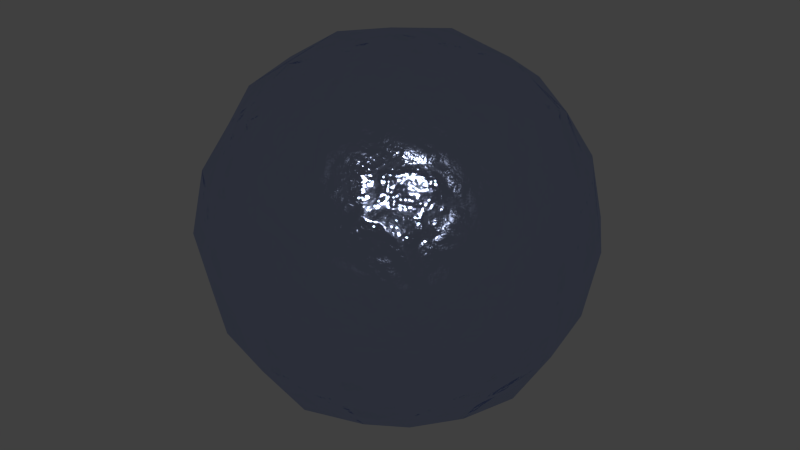 # Source: 66-ocean.blend  (saved by Blender 2.72.0; exported with 4.5.12 LTS)
import bpy
from mathutils import Matrix  # noqa: F401  (used for matrix-valued properties, if any)

bpy.ops.wm.read_factory_settings(use_empty=True)
scene = bpy.context.scene
scene.name = 'Scene'

# ---- collections
col_collection_1 = bpy.data.collections.new('Collection 1'); scene.collection.children.link(col_collection_1)

# ---- materials (node trees are filled in below, after node groups)
mat_ocean_meterial = bpy.data.materials.new('ocean-meterial')
mat_ocean_meterial.alpha_threshold = 0.0
mat_ocean_meterial.roughness = 0.5

# ---- node groups
ng_ocean_shader = bpy.data.node_groups.new('ocean-shader', 'ShaderNodeTree')
_s = ng_ocean_shader.interface.new_socket(name='Shader', in_out='OUTPUT', socket_type='NodeSocketShader')
_s = ng_ocean_shader.interface.new_socket(name='texture', in_out='OUTPUT', socket_type='NodeSocketColor')
_s = ng_ocean_shader.interface.new_socket(name='Normal', in_out='OUTPUT', socket_type='NodeSocketVector')
_s.min_value = 0.0
_s.max_value = 0.0
_s = ng_ocean_shader.interface.new_socket(name='scale', in_out='INPUT', socket_type='NodeSocketFloat')
_s.default_value = 1.7
_s = ng_ocean_shader.interface.new_socket(name='distortion', in_out='INPUT', socket_type='NodeSocketFloat')
_s.default_value = 4.0
_s.min_value = 0.0
_s = ng_ocean_shader.interface.new_socket(name='detail-scale', in_out='INPUT', socket_type='NodeSocketFloat')
_s.default_value = 2.0
_s.min_value = 0.0
_s = ng_ocean_shader.interface.new_socket(name='detail-influence', in_out='INPUT', socket_type='NodeSocketFloat')
_s.default_value = 2.6
_s.min_value = 0.0
_s = ng_ocean_shader.interface.new_socket(name='bump-strength', in_out='INPUT', socket_type='NodeSocketFloat')
_s.default_value = 1.0
_s.min_value = 0.0
_s.max_value = 10.0
_s = ng_ocean_shader.interface.new_socket(name='comic', in_out='INPUT', socket_type='NodeSocketFloat')
_s.min_value = 0.0
_s.max_value = 1.0
_s = ng_ocean_shader.interface.new_socket(name='real-glossiness', in_out='INPUT', socket_type='NodeSocketFloat')
_s.default_value = 1.0
_s.min_value = 0.0
_s.max_value = 1.0
_s = ng_ocean_shader.interface.new_socket(name='real-glossy-color', in_out='INPUT', socket_type='NodeSocketColor')
_s.default_value = (0.4746, 0.5467, 0.8, 1.0)
_s = ng_ocean_shader.interface.new_socket(name='real-reflectivity', in_out='INPUT', socket_type='NodeSocketFloat')
_s.default_value = 0.5
_s.min_value = 0.0
_s.max_value = 1.0
_s = ng_ocean_shader.interface.new_socket(name='real-SSS', in_out='INPUT', socket_type='NodeSocketFloat')
_s.default_value = 1.0
_s.min_value = 0.0
_s.max_value = 1.0
_s = ng_ocean_shader.interface.new_socket(name='real-SSS-color', in_out='INPUT', socket_type='NodeSocketColor')
_s = ng_ocean_shader.interface.new_socket(name='real-transparency', in_out='INPUT', socket_type='NodeSocketFloat')
_s.default_value = 1.0
_s.min_value = 0.0
_s.max_value = 1.0
_s = ng_ocean_shader.interface.new_socket(name='foam-texture', in_out='INPUT', socket_type='NodeSocketColor')
_s = ng_ocean_shader.interface.new_socket(name='foam-scale', in_out='INPUT', socket_type='NodeSocketFloat')
_s.default_value = 2.0
_s.min_value = 0.0
_s.max_value = 1e+04
_s = ng_ocean_shader.interface.new_socket(name='foam-bump', in_out='INPUT', socket_type='NodeSocketFloat')
_s.subtype = 'FACTOR'
_s.default_value = 1.0
_s.min_value = 0.0
_s.max_value = 1.0
_s = ng_ocean_shader.interface.new_socket(name='comic-gloss', in_out='INPUT', socket_type='NodeSocketFloat')
_s.default_value = 1.0
_s.min_value = 0.0
_s.max_value = 1.0
_s = ng_ocean_shader.interface.new_socket(name='comic-3d', in_out='INPUT', socket_type='NodeSocketFloat')
_s = ng_ocean_shader.interface.new_socket(name='comic-toon', in_out='INPUT', socket_type='NodeSocketColor')
_s.default_value = (0.258, 0.536, 1.0, 1.0)
_s = ng_ocean_shader.interface.new_socket(name='comic-diffuse', in_out='INPUT', socket_type='NodeSocketColor')
_s = ng_ocean_shader.interface.new_socket(name='Vector', in_out='INPUT', socket_type='NodeSocketVector')
_s = ng_ocean_shader.interface.new_socket(name='normal', in_out='INPUT', socket_type='NodeSocketVector')
_N = ng_ocean_shader.nodes; _L = ng_ocean_shader.links
n0 = _N.new('NodeFrame'); n0.name = 'Frame.005'; n0.location = (-1404, -337)
n0.label = 'texture+bump'
n0.width = 1027
n1 = _N.new('NodeFrame'); n1.name = 'Frame.009'; n1.location = (-293, 2056)
n1.width = 1735
n2 = _N.new('NodeFrame'); n2.name = 'Frame.003'; n2.location = (107, -332)
n2.label = 'realistic-water'
n2.width = 1675
n3 = _N.new('NodeFrame'); n3.name = 'Frame.002'; n3.location = (234, -332)
n3.label = 'glossy'
n3.width = 368
n4 = _N.new('NodeFrame'); n4.name = 'Frame.001'; n4.location = (195, -782)
n4.label = 'TRANSPARENCY'
n4.width = 560
n5 = _N.new('NodeFrame'); n5.name = 'Frame'; n5.location = (155, -1626)
n5.label = 'subsurface'
n5.width = 435
n6 = _N.new('NodeFrame'); n6.name = 'Frame.006'; n6.location = (153, -2287)
n6.label = 'foam'
n6.width = 1181
n7 = _N.new('NodeFrame'); n7.name = 'Frame.008'; n7.location = (-130, -633)
n7.label = 'comic'
n7.width = 1318
n8 = _N.new('NodeFrame'); n8.name = 'Frame.007'; n8.location = (114, -688)
n8.label = 'comic-foam'
n8.width = 1138
n9 = _N.new('NodeFrame'); n9.name = 'Frame.004'; n9.location = (107, -332)
n9.label = 'comic-water'
n9.width = 1258
n10 = _N.new('ShaderNodeMixShader'); n10.name = 'Mix Shader.005'; n10.location = (1579, -344)
n10.hide = True
n11 = _N.new('NodeGroupOutput'); n11.name = 'Group Output'; n11.location = (2046, -302)
n12 = _N.new('NodeReroute'); n12.name = 'Reroute.004'; n12.location = (-1653, -470)
n12.width = 16
n12.socket_idname = 'NodeSocketFloat'
n13 = _N.new('NodeReroute'); n13.name = 'Reroute.005'; n13.location = (-1652, -492)
n13.width = 16
n13.socket_idname = 'NodeSocketFloat'
n14 = _N.new('NodeReroute'); n14.name = 'Reroute.006'; n14.location = (-1651, -514)
n14.width = 16
n14.socket_idname = 'NodeSocketFloat'
n15 = _N.new('NodeReroute'); n15.name = 'Reroute.007'; n15.location = (-1650, -536)
n15.width = 16
n15.socket_idname = 'NodeSocketFloat'
n16 = _N.new('NodeReroute'); n16.name = 'Reroute.008'; n16.location = (-1650, -557)
n16.width = 16
n16.socket_idname = 'NodeSocketFloat'
n17 = _N.new('NodeReroute'); n17.name = 'Reroute.009'; n17.location = (-1649, -581)
n17.width = 16
n18 = _N.new('NodeReroute'); n18.name = 'Reroute.010'; n18.location = (-1648, -633)
n18.width = 16
n18.socket_idname = 'NodeSocketFloat'
n19 = _N.new('NodeReroute'); n19.name = 'Reroute.011'; n19.location = (-1648, -656)
n19.width = 16
n19.socket_idname = 'NodeSocketFloat'
n20 = _N.new('NodeReroute'); n20.name = 'Reroute.012'; n20.location = (-1648, -679)
n20.width = 16
n20.socket_idname = 'NodeSocketFloat'
n21 = _N.new('NodeReroute'); n21.name = 'Reroute.013'; n21.location = (-1648, -703)
n21.width = 16
n22 = _N.new('NodeReroute'); n22.name = 'Reroute.014'; n22.location = (-1649, -756)
n22.width = 16
n23 = _N.new('NodeReroute'); n23.name = 'Reroute.015'; n23.location = (-1651, -400)
n23.width = 16
n23.socket_idname = 'NodeSocketFloat'
n24 = _N.new('NodeReroute'); n24.name = 'Reroute.016'; n24.location = (-1652, -422)
n24.width = 16
n24.socket_idname = 'NodeSocketFloat'
n25 = _N.new('NodeReroute'); n25.name = 'Reroute.017'; n25.location = (-1650, -443)
n25.width = 16
n25.socket_idname = 'NodeSocketFloat'
n26 = _N.new('NodeReroute'); n26.name = 'Reroute.003'; n26.location = (1846, -528)
n26.width = 16
n27 = _N.new('NodeReroute'); n27.name = 'Reroute.002'; n27.location = (1066, -439)
n27.width = 16
n28 = _N.new('ShaderNodeMix'); n28.name = 'Mix.001'; n28.location = (888, -407)
n28.hide = True
n28.data_type = 'RGBA'
n28.inputs[6].default_value = (0.0, 0.0, 0.0, 1.0)
n29 = _N.new('ShaderNodeBump'); n29.name = 'Bump'; n29.location = (725, -450)
n29.hide = True
n29.inputs[1].default_value = 0.1
n29.inputs[2].default_value = 1.0
n30 = _N.new('ShaderNodeTexWave'); n30.name = 'Wave Texture.001'; n30.location = (375, -513)
n30.hide = True
n30.bands_direction = 'DIAGONAL'
n30.rings_direction = 'SPHERICAL'
n30.inputs[6].default_value = 1.571
n31 = _N.new('ShaderNodeMix'); n31.name = 'Mix'; n31.location = (535, -478)
n31.hide = True
n31.data_type = 'RGBA'
n31.blend_type = 'ADD'
n32 = _N.new('ShaderNodeMath'); n32.name = 'Math'; n32.location = (183, -568)
n32.hide = True
n32.operation = 'MULTIPLY'
n32.inputs[1].default_value = 10.0
n33 = _N.new('NodeReroute'); n33.name = 'Reroute.021'; n33.location = (-1652, -527)
n33.width = 16
n34 = _N.new('ShaderNodeTexWave'); n34.name = 'Wave Texture'; n34.location = (365, -455)
n34.hide = True
n34.bands_direction = 'DIAGONAL'
n34.rings_direction = 'SPHERICAL'
n34.inputs[3].default_value = 0.0
n34.inputs[6].default_value = 1.571
n35 = _N.new('ShaderNodeLightPath'); n35.name = 'Light Path'; n35.location = (640, -367)
n35.width = 136
n35.hide = True
n36 = _N.new('NodeReroute'); n36.name = 'Reroute.018'; n36.location = (115, -570)
n36.width = 16
n36.socket_idname = 'NodeSocketVector'
n37 = _N.new('NodeReroute'); n37.name = 'Reroute.022'; n37.location = (-1639, -872)
n37.width = 16
n38 = _N.new('NodeGroupInput'); n38.name = 'Group Input'; n38.location = (-2046, -410)
n39 = _N.new('NodeReroute'); n39.name = 'Reroute.020'; n39.location = (-1650, -378)
n39.width = 16
n39.socket_idname = 'NodeSocketFloat'
n40 = _N.new('NodeReroute'); n40.name = 'Reroute.019'; n40.location = (-1641, -801)
n40.width = 16
n40.socket_idname = 'NodeSocketVector'
n41 = _N.new('ShaderNodeMixShader'); n41.name = 'Mix Shader.002'; n41.location = (954, -1649)
n41.hide = True
n42 = _N.new('ShaderNodeMath'); n42.name = 'Math.001'; n42.location = (107, -1724)
n42.hide = True
n42.operation = 'DIVIDE'
n42.inputs[1].default_value = 5.0
n43 = _N.new('ShaderNodeBsdfAnisotropic'); n43.name = 'Glossy BSDF'; n43.location = (108, -332)
n43.distribution = 'GGX'
n44 = _N.new('ShaderNodeMixShader'); n44.name = 'Mix Shader.003'; n44.location = (328, -410)
n44.hide = True
n45 = _N.new('ShaderNodeBsdfAnisotropic'); n45.name = 'Glossy BSDF.001'; n45.location = (107, -473)
n45.distribution = 'GGX'
n45.inputs[1].default_value = 0.0
n46 = _N.new('ShaderNodeBsdfAnisotropic'); n46.name = 'Glossy BSDF.002'; n46.location = (115, -656)
n46.distribution = 'GGX'
n47 = _N.new('ShaderNodeMixShader'); n47.name = 'Mix Shader.004'; n47.location = (520, -729)
n47.hide = True
n47.inputs[0].default_value = 0.1455
n48 = _N.new('ShaderNodeMixShader'); n48.name = 'Mix Shader.012'; n48.location = (404, -574)
n49 = _N.new('ShaderNodeBsdfTransparent'); n49.name = 'Transparent BSDF'; n49.location = (135, -604)
n49.hide = True
n50 = _N.new('ShaderNodeBsdfGlass'); n50.name = 'Glass BSDF'; n50.location = (114, -421)
n50.distribution = 'GGX'
n50.inputs[2].default_value = 1.45
n51 = _N.new('ShaderNodeLightPath'); n51.name = 'Light Path.001'; n51.location = (107, -367)
n51.hide = True
n52 = _N.new('ShaderNodeSubsurfaceScattering'); n52.name = 'Subsurface Scattering'; n52.location = (107, -459)
n52.inputs[1].default_value = 1.0
n53 = _N.new('ShaderNodeBsdfDiffuse'); n53.name = 'Diffuse BSDF'; n53.location = (108, -332)
n54 = _N.new('ShaderNodeMixShader'); n54.name = 'Mix Shader.001'; n54.location = (395, -512)
n54.hide = True
n55 = _N.new('ShaderNodeMixShader'); n55.name = 'Mix Shader'; n55.location = (1435, -1923)
n55.hide = True
n56 = _N.new('ShaderNodeMixShader'); n56.name = 'Mix Shader.013'; n56.location = (1635, -2036)
n56.hide = True
n57 = _N.new('NodeReroute'); n57.name = 'Reroute'; n57.location = (128, -2138)
n57.width = 16
n58 = _N.new('ShaderNodeTexNoise'); n58.name = 'Noise Texture'; n58.location = (281, -483)
n58.hide = True
n58.inputs[3].default_value = 10.0
n59 = _N.new('ShaderNodeMix'); n59.name = 'Mix.002'; n59.location = (537, -451)
n59.hide = True
n59.data_type = 'RGBA'
n59.inputs[6].default_value = (0.0, 0.0, 0.0, 1.0)
n60 = _N.new('ShaderNodeLightPath'); n60.name = 'Light Path.002'; n60.location = (310, -367)
n60.hide = True
n61 = _N.new('ShaderNodeBsdfDiffuse'); n61.name = 'Diffuse BSDF.003'; n61.location = (806, -391)
n61.hide = True
n62 = _N.new('ShaderNodeSubsurfaceScattering'); n62.name = 'Subsurface Scattering.001'; n62.location = (781, -466)
n62.width = 147
n62.hide = True
n62.inputs[2].default_value = (1.0, 1.0, 1.0)
n63 = _N.new('ShaderNodeMixShader'); n63.name = 'Mix Shader.015'; n63.location = (965, -416)
n63.hide = True
n64 = _N.new('ShaderNodeBsdfAnisotropic'); n64.name = 'Glossy BSDF.003'; n64.location = (966, -343)
n64.hide = True
n64.distribution = 'GGX'
n64.inputs[1].default_value = 0.3764
n65 = _N.new('ShaderNodeMixShader'); n65.name = 'Mix Shader.014'; n65.location = (1141, -406)
n65.hide = True
n66 = _N.new('ShaderNodeBump'); n66.name = 'Bump.001'; n66.location = (452, -500)
n66.hide = True
n66.inputs[1].default_value = 0.1
n66.inputs[2].default_value = 1.0
n67 = _N.new('ShaderNodeMath'); n67.name = 'Math.003'; n67.location = (107, -452)
n67.hide = True
n67.operation = 'MULTIPLY'
n68 = _N.new('ShaderNodeLayerWeight'); n68.name = 'Layer Weight'; n68.location = (959, -439)
n68.label = 'realistic-foam'
n68.hide = True
n68.inputs[0].default_value = 0.8
n69 = _N.new('ShaderNodeLightPath'); n69.name = 'Light Path.003'; n69.location = (267, -374)
n69.hide = True
n70 = _N.new('ShaderNodeMath'); n70.name = 'Math.004'; n70.location = (107, -470)
n70.hide = True
n70.operation = 'MULTIPLY'
n71 = _N.new('ShaderNodeTexNoise'); n71.name = 'Noise Texture.001'; n71.location = (238, -490)
n71.hide = True
n71.inputs[3].default_value = 10.0
n72 = _N.new('ShaderNodeBump'); n72.name = 'Bump.002'; n72.location = (409, -508)
n72.hide = True
n72.inputs[1].default_value = 0.1
n72.inputs[2].default_value = 1.0
n73 = _N.new('ShaderNodeMix'); n73.name = 'Mix.003'; n73.location = (494, -459)
n73.hide = True
n73.data_type = 'RGBA'
n73.inputs[6].default_value = (0.0, 0.0, 0.0, 1.0)
n74 = _N.new('ShaderNodeSubsurfaceScattering'); n74.name = 'Subsurface Scattering.002'; n74.location = (741, -554)
n74.width = 147
n74.hide = True
n74.inputs[1].default_value = 0.1
n74.inputs[2].default_value = (1.0, 1.0, 1.0)
n75 = _N.new('ShaderNodeBsdfDiffuse'); n75.name = 'Diffuse BSDF.004'; n75.location = (762, -464)
n75.hide = True
n76 = _N.new('ShaderNodeMixShader'); n76.name = 'Mix Shader.016'; n76.location = (923, -424)
n76.hide = True
n76.inputs[0].default_value = 1.0
n77 = _N.new('ShaderNodeBsdfToon'); n77.name = 'Toon BSDF.004'; n77.location = (926, -381)
n77.hide = True
n77.component = 'GLOSSY'
n78 = _N.new('ShaderNodeLayerWeight'); n78.name = 'Layer Weight.001'; n78.location = (923, -337)
n78.hide = True
n78.inputs[0].default_value = 0.8
n79 = _N.new('ShaderNodeMixShader'); n79.name = 'Mix Shader.017'; n79.location = (1098, -414)
n79.hide = True
n80 = _N.new('ShaderNodeMixShader'); n80.name = 'Mix Shader.006'; n80.location = (735, -384)
n80.hide = True
n81 = _N.new('ShaderNodeMixShader'); n81.name = 'Mix Shader.008'; n81.location = (748, -528)
n81.hide = True
n82 = _N.new('ShaderNodeMixShader'); n82.name = 'Mix Shader.009'; n82.location = (582, -465)
n82.hide = True
n83 = _N.new('ShaderNodeMixShader'); n83.name = 'Mix Shader.011'; n83.location = (606, -579)
n83.hide = True
n84 = _N.new('ShaderNodeMixShader'); n84.name = 'Mix Shader.010'; n84.location = (584, -351)
n84.hide = True
n85 = _N.new('ShaderNodeMath'); n85.name = 'Math.002'; n85.location = (321, -459)
n85.hide = True
n85.inputs[1].default_value = 0.1
n86 = _N.new('ShaderNodeBsdfDiffuse'); n86.name = 'Diffuse BSDF.002'; n86.location = (330, -501)
n86.hide = True
n87 = _N.new('ShaderNodeBsdfToon'); n87.name = 'Toon BSDF.002'; n87.location = (334, -541)
n87.hide = True
n87.inputs[1].default_value = 0.3583
n87.inputs[2].default_value = 0.05
n88 = _N.new('ShaderNodeBsdfToon'); n88.name = 'Toon BSDF.001'; n88.location = (340, -574)
n88.hide = True
n88.inputs[1].default_value = 0.3583
n88.inputs[2].default_value = 0.05
n89 = _N.new('ShaderNodeBsdfDiffuse'); n89.name = 'Diffuse BSDF.001'; n89.location = (315, -421)
n89.hide = True
n90 = _N.new('ShaderNodeBsdfToon'); n90.name = 'Toon BSDF'; n90.location = (318, -383)
n90.hide = True
n90.component = 'GLOSSY'
n90.inputs[1].default_value = 0.3583
n90.inputs[2].default_value = 0.05
n91 = _N.new('ShaderNodeBsdfToon'); n91.name = 'Toon BSDF.003'; n91.location = (314, -337)
n91.hide = True
n91.component = 'GLOSSY'
n91.inputs[1].default_value = 0.3583
n91.inputs[2].default_value = 0.05
n92 = _N.new('ShaderNodeMixShader'); n92.name = 'Mix Shader.007'; n92.location = (959, -465)
n92.hide = True
n93 = _N.new('ShaderNodeMixShader'); n93.name = 'Mix Shader.018'; n93.location = (1218, -478)
n93.hide = True
n94 = _N.new('NodeReroute'); n94.name = 'Reroute.001'; n94.location = (115, -449)
n94.width = 16
n95 = _N.new('ShaderNodeMath'); n95.name = 'Math.005'; n95.location = (0, 0)
n95.operation = 'POWER'
n96 = _N.new('ShaderNodeMath'); n96.name = 'Math.006'; n96.location = (0, 0)
n96.operation = 'POWER'
n97 = _N.new('ShaderNodeMath'); n97.name = 'Math.007'; n97.location = (0, 0)
n97.operation = 'POWER'
n98 = _N.new('ShaderNodeMath'); n98.name = 'Math.008'; n98.location = (0, 0)
n98.hide = True
n98.operation = 'MULTIPLY'
n99 = _N.new('ShaderNodeMath'); n99.name = 'Math.009'; n99.location = (0, 0)
n99.hide = True
n99.operation = 'MULTIPLY'
n2.parent = n1
n3.parent = n2
n4.parent = n2
n5.parent = n2
n6.parent = n1
n8.parent = n7
n9.parent = n7
n27.parent = n0
n28.parent = n0
n29.parent = n0
n30.parent = n0
n31.parent = n0
n32.parent = n0
n34.parent = n0
n35.parent = n0
n36.parent = n0
n41.parent = n2
n42.parent = n2
n43.parent = n3
n44.parent = n3
n45.parent = n3
n46.parent = n4
n47.parent = n4
n48.parent = n4
n49.parent = n4
n50.parent = n4
n51.parent = n4
n52.parent = n5
n53.parent = n5
n54.parent = n5
n55.parent = n2
n56.parent = n2
n57.parent = n2
n58.parent = n6
n59.parent = n6
n60.parent = n6
n61.parent = n6
n62.parent = n6
n63.parent = n6
n64.parent = n6
n65.parent = n6
n66.parent = n6
n67.parent = n6
n68.parent = n6
n69.parent = n8
n70.parent = n8
n71.parent = n8
n72.parent = n8
n73.parent = n8
n74.parent = n8
n75.parent = n8
n76.parent = n8
n77.parent = n8
n78.parent = n8
n79.parent = n8
n80.parent = n9
n81.parent = n9
n82.parent = n9
n83.parent = n9
n84.parent = n9
n85.parent = n9
n86.parent = n9
n87.parent = n9
n88.parent = n9
n89.parent = n9
n90.parent = n9
n91.parent = n9
n92.parent = n9
n93.parent = n9
n94.parent = n9
_L.new(n34.outputs[0], n31.inputs[6])
_L.new(n31.outputs[2], n29.inputs[3])
_L.new(n30.outputs[0], n31.inputs[7])
_L.new(n32.outputs[0], n30.inputs[3])
_L.new(n54.outputs[0], n55.inputs[1])
_L.new(n53.outputs[0], n54.inputs[1])
_L.new(n52.outputs[0], n54.inputs[2])
_L.new(n31.outputs[2], n52.inputs[2])
_L.new(n41.outputs[0], n55.inputs[2])
_L.new(n44.outputs[0], n41.inputs[1])
_L.new(n45.outputs[0], n44.inputs[1])
_L.new(n43.outputs[0], n44.inputs[2])
_L.new(n47.outputs[0], n41.inputs[2])
_L.new(n46.outputs[0], n47.inputs[2])
_L.new(n57.outputs[0], n53.inputs[2])
_L.new(n57.outputs[0], n52.inputs[6])
_L.new(n57.outputs[0], n50.inputs[3])
_L.new(n57.outputs[0], n43.inputs[4])
_L.new(n57.outputs[0], n45.inputs[4])
_L.new(n57.outputs[0], n46.inputs[4])
_L.new(n55.outputs[0], n56.inputs[1])
_L.new(n10.outputs[0], n11.inputs[0])
_L.new(n90.outputs[0], n84.inputs[2])
_L.new(n92.outputs[0], n93.inputs[1])
_L.new(n88.outputs[0], n83.inputs[2])
_L.new(n86.outputs[0], n82.inputs[2])
_L.new(n81.outputs[0], n92.inputs[1])
_L.new(n80.outputs[0], n92.inputs[2])
_L.new(n82.outputs[0], n81.inputs[2])
_L.new(n82.outputs[0], n80.inputs[2])
_L.new(n89.outputs[0], n82.inputs[1])
_L.new(n84.outputs[0], n80.inputs[1])
_L.new(n83.outputs[0], n81.inputs[1])
_L.new(n91.outputs[0], n84.inputs[1])
_L.new(n87.outputs[0], n83.inputs[1])
_L.new(n94.outputs[0], n88.inputs[3])
_L.new(n94.outputs[0], n86.inputs[2])
_L.new(n94.outputs[0], n90.inputs[3])
_L.new(n85.outputs[0], n84.inputs[0])
_L.new(n85.outputs[0], n83.inputs[0])
_L.new(n35.outputs[0], n28.inputs[0])
_L.new(n27.outputs[0], n57.inputs[0])
_L.new(n27.outputs[0], n94.inputs[0])
_L.new(n28.outputs[2], n27.inputs[0])
_L.new(n29.outputs[0], n28.inputs[7])
_L.new(n31.outputs[2], n26.inputs[0])
_L.new(n12.outputs[0], n29.inputs[0])
_L.new(n13.outputs[0], n10.inputs[0])
_L.new(n14.outputs[0], n55.inputs[0])
_L.new(n15.outputs[0], n44.inputs[0])
_L.new(n15.outputs[0], n42.inputs[0])
_L.new(n16.outputs[0], n54.inputs[0])
_L.new(n17.outputs[0], n52.inputs[0])
_L.new(n17.outputs[0], n53.inputs[0])
_L.new(n18.outputs[0], n41.inputs[0])
_L.new(n19.outputs[0], n92.inputs[0])
_L.new(n20.outputs[0], n82.inputs[0])
_L.new(n20.outputs[0], n85.inputs[0])
_L.new(n21.outputs[0], n91.inputs[0])
_L.new(n21.outputs[0], n90.inputs[0])
_L.new(n21.outputs[0], n87.inputs[0])
_L.new(n21.outputs[0], n88.inputs[0])
_L.new(n22.outputs[0], n89.inputs[0])
_L.new(n22.outputs[0], n86.inputs[0])
_L.new(n23.outputs[0], n32.inputs[0])
_L.new(n24.outputs[0], n34.inputs[4])
_L.new(n24.outputs[0], n30.inputs[4])
_L.new(n25.outputs[0], n31.inputs[0])
_L.new(n36.outputs[0], n34.inputs[0])
_L.new(n36.outputs[0], n30.inputs[0])
_L.new(n40.outputs[0], n29.inputs[4])
_L.new(n39.outputs[0], n34.inputs[1])
_L.new(n39.outputs[0], n30.inputs[1])
_L.new(n38.outputs[0], n39.inputs[0])
_L.new(n38.outputs[1], n23.inputs[0])
_L.new(n38.outputs[2], n24.inputs[0])
_L.new(n38.outputs[3], n25.inputs[0])
_L.new(n38.outputs[4], n12.inputs[0])
_L.new(n38.outputs[5], n13.inputs[0])
_L.new(n38.outputs[6], n14.inputs[0])
_L.new(n38.outputs[8], n15.inputs[0])
_L.new(n38.outputs[9], n16.inputs[0])
_L.new(n38.outputs[10], n17.inputs[0])
_L.new(n38.outputs[11], n18.inputs[0])
_L.new(n38.outputs[15], n19.inputs[0])
_L.new(n38.outputs[16], n20.inputs[0])
_L.new(n38.outputs[17], n21.inputs[0])
_L.new(n38.outputs[18], n22.inputs[0])
_L.new(n38.outputs[20], n40.inputs[0])
_L.new(n26.outputs[0], n11.inputs[1])
_L.new(n29.outputs[0], n11.inputs[2])
_L.new(n38.outputs[7], n33.inputs[0])
_L.new(n33.outputs[0], n43.inputs[0])
_L.new(n33.outputs[0], n45.inputs[0])
_L.new(n33.outputs[0], n50.inputs[0])
_L.new(n33.outputs[0], n46.inputs[0])
_L.new(n48.outputs[0], n47.inputs[1])
_L.new(n49.outputs[0], n48.inputs[1])
_L.new(n50.outputs[0], n48.inputs[2])
_L.new(n51.outputs[0], n48.inputs[0])
_L.new(n38.outputs[19], n36.inputs[0])
_L.new(n56.outputs[0], n10.inputs[1])
_L.new(n38.outputs[12], n37.inputs[0])
_L.new(n37.outputs[0], n56.inputs[0])
_L.new(n65.outputs[0], n56.inputs[2])
_L.new(n63.outputs[0], n65.inputs[2])
_L.new(n64.outputs[0], n65.inputs[1])
_L.new(n61.outputs[0], n63.inputs[1])
_L.new(n62.outputs[0], n63.inputs[2])
_L.new(n34.outputs[0], n62.inputs[1])
_L.new(n68.outputs[1], n65.inputs[0])
_L.new(n66.outputs[0], n59.inputs[7])
_L.new(n57.outputs[0], n66.inputs[4])
_L.new(n59.outputs[2], n62.inputs[6])
_L.new(n59.outputs[2], n61.inputs[2])
_L.new(n59.outputs[2], n64.inputs[4])
_L.new(n59.outputs[2], n68.inputs[1])
_L.new(n58.outputs[0], n66.inputs[3])
_L.new(n39.outputs[0], n67.inputs[0])
_L.new(n67.outputs[0], n58.inputs[2])
_L.new(n36.outputs[0], n58.inputs[0])
_L.new(n38.outputs[9], n63.inputs[0])
_L.new(n60.outputs[0], n59.inputs[0])
_L.new(n38.outputs[13], n67.inputs[1])
_L.new(n38.outputs[14], n66.inputs[0])
_L.new(n76.outputs[0], n79.inputs[2])
_L.new(n75.outputs[0], n76.inputs[1])
_L.new(n74.outputs[0], n76.inputs[2])
_L.new(n78.outputs[1], n79.inputs[0])
_L.new(n72.outputs[0], n73.inputs[7])
_L.new(n73.outputs[2], n74.inputs[6])
_L.new(n73.outputs[2], n75.inputs[2])
_L.new(n73.outputs[2], n78.inputs[1])
_L.new(n71.outputs[0], n72.inputs[3])
_L.new(n70.outputs[0], n71.inputs[2])
_L.new(n69.outputs[0], n73.inputs[0])
_L.new(n73.outputs[2], n77.inputs[3])
_L.new(n77.outputs[0], n79.inputs[1])
_L.new(n93.outputs[0], n10.inputs[2])
_L.new(n79.outputs[0], n93.inputs[2])
_L.new(n37.outputs[0], n93.inputs[0])
_L.new(n38.outputs[13], n70.inputs[1])
_L.new(n39.outputs[0], n70.inputs[0])
_L.new(n94.outputs[0], n72.inputs[4])
_L.new(n42.outputs[0], n95.inputs[0])
_L.new(n95.outputs[0], n46.inputs[1])
_L.new(n42.outputs[0], n96.inputs[0])
_L.new(n96.outputs[0], n50.inputs[1])
_L.new(n42.outputs[0], n97.inputs[0])
_L.new(n97.outputs[0], n43.inputs[1])
_L.new(n32.outputs[0], n98.inputs[0])
_L.new(n98.outputs[0], n30.inputs[2])
_L.new(n23.outputs[0], n99.inputs[0])
_L.new(n99.outputs[0], n34.inputs[2])
n11.is_active_output = True

# ---- material node trees
mat_ocean_meterial.use_nodes = True; mat_ocean_meterial.node_tree.nodes.clear()
_N = mat_ocean_meterial.node_tree.nodes; _L = mat_ocean_meterial.node_tree.links
n0 = _N.new('ShaderNodeOutputMaterial'); n0.name = 'Material Output'; n0.location = (95, 0)
n1 = _N.new('ShaderNodeGroup'); n1.name = 'Group'; n1.location = (-95, 0)
n1.node_tree = ng_ocean_shader
n1.inputs[0].default_value = 1.7
n1.inputs[1].default_value = 4.0
n1.inputs[2].default_value = 2.0
n1.inputs[3].default_value = 2.6
n1.inputs[4].default_value = 0.2
n1.inputs[5].default_value = 0.0
n1.inputs[6].default_value = 1.0
n1.inputs[7].default_value = (0.4746, 0.5467, 0.8, 1.0)
n1.inputs[8].default_value = 0.1
n1.inputs[9].default_value = 1.0
n1.inputs[10].default_value = (0.4728, 0.5835, 1.0, 1.0)
n1.inputs[11].default_value = 0.0
n1.inputs[12].default_value = (0.0, 0.0, 0.0, 1.0)
n1.inputs[13].default_value = 2.0
n1.inputs[14].default_value = 1.0
n1.inputs[15].default_value = 1.0
n1.inputs[16].default_value = 0.0
n1.inputs[17].default_value = (0.258, 0.536, 1.0, 1.0)
n1.inputs[18].default_value = (0.0, 0.0, 0.0, 1.0)
n1.inputs[19].default_value = (0.0, 0.0, 0.0)
n1.inputs[20].default_value = (0.0, 0.0, 0.0)
_L.new(n1.outputs[0], n0.inputs[0])
n0.is_active_output = True

# ---- world
world_world = bpy.data.worlds.new('World'); scene.world = world_world
world_world.color = (0.05088, 0.05088, 0.05088)
world_world.use_sun_shadow = False
world_world.sun_shadow_jitter_overblur = 0.0
world_world.cycles.sampling_method = 'MANUAL'
world_world.cycles.sample_map_resolution = 256

# ---- meshes
me_test = bpy.data.meshes.new('Test')
me_test.from_pydata([(4.54e-08, 1.118e-07, -0.8785), (0.3507, 3.725e-08, -0.8194), (-2.235e-08, -0.3507, -0.8194), (-0.3507, 1.639e-07, -0.8194), (1.043e-07, 0.3507, -0.8194), (0.3264, 0.3264, -0.7639), (0.3264, -0.3264, -0.7639), (-0.3264, -0.3264, -0.7639), (-0.3264, 0.3264, -0.7639), (-1.136e-07, -1.648e-07, 0.8785), (0.0, 0.3507, 0.8194), (-0.3507, -4.47e-08, 0.8194), (-2.235e-07, -0.3507, 0.8194), (0.3507, -2.682e-07, 0.8194), (0.3264, 0.3264, 0.7639), (-0.3264, 0.3264, 0.7639), (-0.3264, -0.3264, 0.7639), (0.3264, -0.3264, 0.7639), (0.8785, -2.608e-07, 0.0), (0.8194, 0.3507, 0.0), (0.8194, -3.129e-07, 0.3507), (0.8194, -0.3507, 0.0), (0.8194, -1.714e-07, -0.3507), (0.7639, 0.3264, -0.3264), (0.7639, 0.3264, 0.3264), (0.7639, -0.3264, 0.3264), (0.7639, -0.3264, -0.3264), (-2.608e-07, -0.8785, 0.0), (0.3507, -0.8194, 0.0), (-3.055e-07, -0.8194, 0.3507), (-0.3507, -0.8194, 0.0), (-1.937e-07, -0.8194, -0.3507), (0.3264, -0.7639, -0.3264), (0.3264, -0.7639, 0.3264), (-0.3264, -0.7639, 0.3264), (-0.3264, -0.7639, -0.3264), (-0.8785, 1.849e-07, 0.0), (-0.8194, -0.3507, 0.0), (-0.8194, 1.341e-07, 0.3507), (-0.8194, 0.3507, 0.0), (-0.8194, 1.937e-07, -0.3507), (-0.7639, -0.3264, -0.3264), (-0.7639, -0.3264, 0.3264), (-0.7639, 0.3264, 0.3264), (-0.7639, 0.3264, -0.3264), (1.963e-07, 0.8785, 0.0), (0.3507, 0.8194, 0.0), (1.788e-07, 0.8194, -0.3507), (-0.3507, 0.8194, 0.0), (1.714e-07, 0.8194, 0.3507), (0.3264, 0.7639, 0.3264), (0.3264, 0.7639, -0.3264), (-0.3264, 0.7639, -0.3264), (-0.3264, 0.7639, 0.3264), (0.599, 0.3021, -0.599), (0.6432, -6.333e-08, -0.6432), (0.599, -0.3021, -0.599), (0.3021, 0.599, -0.599), (1.462e-07, 0.6432, -0.6432), (-0.3021, 0.599, -0.599), (0.599, 0.599, -0.3021), (0.6432, 0.6432, 0.0), (0.599, 0.599, 0.3021), (0.3021, -0.599, -0.599), (-9.872e-08, -0.6432, -0.6432), (-0.3021, -0.599, -0.599), (0.599, -0.599, -0.3021), (0.6432, -0.6432, 0.0), (0.599, -0.599, 0.3021), (-0.599, -0.3021, -0.599), (-0.6432, 1.9e-07, -0.6432), (-0.599, 0.3021, -0.599), (-0.599, -0.599, -0.3021), (-0.6432, -0.6432, 0.0), (-0.599, -0.599, 0.3021), (-0.599, 0.599, -0.3021), (-0.6432, 0.6432, 0.0), (-0.599, 0.599, 0.3021), (0.599, 0.3021, 0.599), (0.6432, -3.316e-07, 0.6432), (0.599, -0.3021, 0.599), (0.3021, 0.599, 0.599), (1.146e-07, 0.6432, 0.6432), (-0.3021, 0.599, 0.599), (0.3021, -0.599, 0.599), (-2.962e-07, -0.6432, 0.6432), (-0.3021, -0.599, 0.599), (-0.599, -0.3021, 0.599), (-0.6432, 6.333e-08, 0.6432), (-0.599, 0.3021, 0.599), (0.5093, 0.5093, -0.5093), (0.5093, -0.5093, -0.5093), (-0.5093, -0.5093, -0.5093), (-0.5093, 0.5093, -0.5093), (0.5093, 0.5093, 0.5093), (0.5093, -0.5093, 0.5093), (-0.5093, -0.5093, 0.5093), (-0.5093, 0.5093, 0.5093)], [], [(0, 4, 5, 1), (1, 5, 54, 55), (4, 58, 57, 5), (5, 57, 90, 54), (0, 1, 6, 2), (2, 6, 63, 64), (1, 55, 56, 6), (6, 56, 91, 63), (0, 2, 7, 3), (3, 7, 69, 70), (2, 64, 65, 7), (7, 65, 92, 69), (0, 3, 8, 4), (4, 8, 59, 58), (3, 70, 71, 8), (8, 71, 93, 59), (9, 13, 14, 10), (10, 14, 81, 82), (13, 79, 78, 14), (14, 78, 94, 81), (9, 10, 15, 11), (11, 15, 89, 88), (10, 82, 83, 15), (15, 83, 97, 89), (9, 11, 16, 12), (12, 16, 86, 85), (11, 88, 87, 16), (16, 87, 96, 86), (9, 12, 17, 13), (13, 17, 80, 79), (12, 85, 84, 17), (17, 84, 95, 80), (18, 22, 23, 19), (19, 23, 60, 61), (22, 55, 54, 23), (23, 54, 90, 60), (18, 19, 24, 20), (20, 24, 78, 79), (19, 61, 62, 24), (24, 62, 94, 78), (18, 20, 25, 21), (21, 25, 68, 67), (20, 79, 80, 25), (25, 80, 95, 68), (18, 21, 26, 22), (22, 26, 56, 55), (21, 67, 66, 26), (26, 66, 91, 56), (27, 31, 32, 28), (28, 32, 66, 67), (31, 64, 63, 32), (32, 63, 91, 66), (27, 28, 33, 29), (29, 33, 84, 85), (28, 67, 68, 33), (33, 68, 95, 84), (27, 29, 34, 30), (30, 34, 74, 73), (29, 85, 86, 34), (34, 86, 96, 74), (27, 30, 35, 31), (31, 35, 65, 64), (30, 73, 72, 35), (35, 72, 92, 65), (36, 40, 41, 37), (37, 41, 72, 73), (40, 70, 69, 41), (41, 69, 92, 72), (36, 37, 42, 38), (38, 42, 87, 88), (37, 73, 74, 42), (42, 74, 96, 87), (36, 38, 43, 39), (39, 43, 77, 76), (38, 88, 89, 43), (43, 89, 97, 77), (36, 39, 44, 40), (40, 44, 71, 70), (39, 76, 75, 44), (44, 75, 93, 71), (45, 49, 50, 46), (46, 50, 62, 61), (49, 82, 81, 50), (50, 81, 94, 62), (45, 46, 51, 47), (47, 51, 57, 58), (46, 61, 60, 51), (51, 60, 90, 57), (45, 47, 52, 48), (48, 52, 75, 76), (47, 58, 59, 52), (52, 59, 93, 75), (45, 48, 53, 49), (49, 53, 83, 82), (48, 76, 77, 53), (53, 77, 97, 83)])
me_test.polygons.foreach_set('use_smooth', [True] * 96)
me_test.materials.append(mat_ocean_meterial)
me_test.use_remesh_preserve_volume = False
me_test.use_remesh_preserve_attributes = False
me_test.use_mirror_vertex_groups = False
me_test.update()

# ---- objects
ob_test = bpy.data.objects.new('Test', me_test)

# ---- transforms, parenting, visibility, modifiers, constraints
ob_test.location = (0.0, 0.0, 0.0)
ob_test.lock_rotations_4d = False
ob_test.empty_display_type = 'ARROWS'
ob_test.lineart.crease_threshold = 0.0

# ---- collection membership
col_collection_1.objects.link(ob_test)

# ---- scene / render settings (as saved in the file)
scene.frame_start = 1; scene.frame_end = 250; scene.frame_set(1)
scene.render.engine = 'CYCLES'
scene.render.resolution_percentage = 50
scene.render.dither_intensity = 0.0
scene.cycles.use_denoising = False
scene.cycles.samples = 10
scene.cycles.sampling_pattern = 'TABULATED_SOBOL'
scene.cycles.light_sampling_threshold = 0.0
scene.cycles.use_adaptive_sampling = False
scene.cycles.use_light_tree = False
scene.cycles.blur_glossy = 0.0
scene.cycles.volume_bounces = 1
scene.cycles.pixel_filter_type = 'GAUSSIAN'
scene.cycles.sample_clamp_indirect = 0.0
scene.view_settings.view_transform = 'Standard'
bpy.context.view_layer.update()

# ---- added for rendering (the .blend has no active camera and no usable light): camera, sun
cam_auto = bpy.data.cameras.new('AutoCamera')
cam_auto.lens = 50.0
cam_auto.sensor_width = 36.0
cam_auto.clip_end = 1000.0
ob_auto_camera = bpy.data.objects.new('AutoCamera', cam_auto)
scene.collection.objects.link(ob_auto_camera)
ob_auto_camera.location = (2.81557, -3.37868, 2.25245)
ob_auto_camera.rotation_euler = (1.09748, -7.21219e-08, 0.694738)
scene.camera = ob_auto_camera
light_auto_sun = bpy.data.lights.new('AutoSun', 'SUN')
light_auto_sun.energy = 3.0
light_auto_sun.angle = 0.0523599
ob_auto_sun = bpy.data.objects.new('AutoSun', light_auto_sun)
scene.collection.objects.link(ob_auto_sun)
ob_auto_sun.rotation_euler = (0.872665, 0.174533, 0.523599)
bpy.context.view_layer.update()

